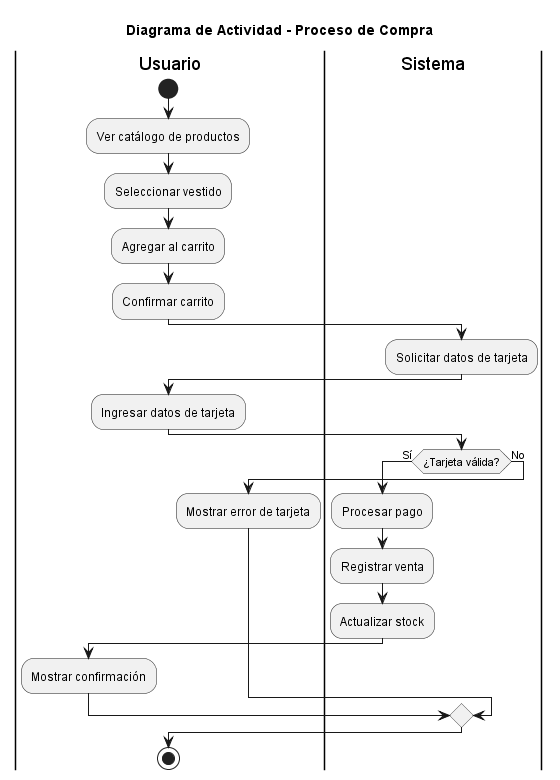

The diagram above was rendered by PlantUML. Its source (embedded in the PNG):
@startuml
title Diagrama de Actividad - Proceso de Compra

|Usuario|
start
:Ver catálogo de productos;
:Seleccionar vestido;
:Agregar al carrito;
:Confirmar carrito;

|Sistema|
:Solicitar datos de tarjeta;
|Usuario|
:Ingresar datos de tarjeta;
|Sistema|
if (¿Tarjeta válida?) then (Sí)
  :Procesar pago;
  :Registrar venta;
  :Actualizar stock;
  |Usuario|
  :Mostrar confirmación;
else (No)
  :Mostrar error de tarjeta;
endif

stop
@enduml